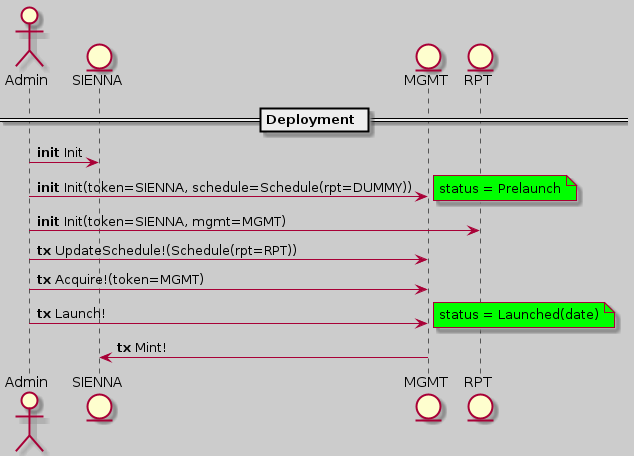

The diagram above was rendered by PlantUML. Its source (embedded in the PNG):
@startuml

skinparam backgroundColor #ccc
skinparam sequence.LifeLineBorderColor #555

actor Admin
entity SIENNA
entity MGMT
entity RPT

== Deployment ==

Admin -> SIENNA : **init** Init
Admin -> MGMT : **init** Init(token=SIENNA, schedule=Schedule(rpt=DUMMY))
note right #00ff00: status = Prelaunch
Admin -> RPT : **init** Init(token=SIENNA, mgmt=MGMT)
Admin -> MGMT : **tx** UpdateSchedule!(Schedule(rpt=RPT))
Admin -> MGMT : **tx** Acquire!(token=MGMT)
Admin -> MGMT : **tx** Launch!
note right #00ff00: status = Launched(date)
MGMT -> SIENNA : **tx** Mint!

@enduml